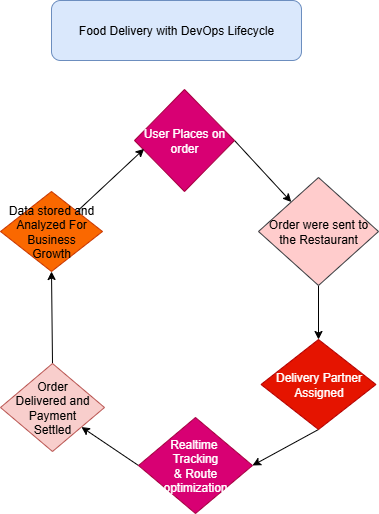

The diagram above was exported from draw.io. Its source (the exported page's mxGraphModel, read from the mxfile embedded in the PNG):
<mxGraphModel dx="1042" dy="562" grid="1" gridSize="6" guides="1" tooltips="1" connect="1" arrows="1" fold="1" page="1" pageScale="1" pageWidth="850" pageHeight="1100" math="0" shadow="0">
  <root>
    <mxCell id="0" />
    <mxCell id="1" parent="0" />
    <mxCell id="l7_C90fPGSwlDa9MDvS6-2" value="Food Delivery with DevOps Lifecycle" style="rounded=1;whiteSpace=wrap;html=1;fillColor=#dae8fc;strokeColor=#6c8ebf;" vertex="1" parent="1">
      <mxGeometry x="315" y="15" width="250" height="60" as="geometry" />
    </mxCell>
    <mxCell id="l7_C90fPGSwlDa9MDvS6-29" style="edgeStyle=none;rounded=0;orthogonalLoop=1;jettySize=auto;html=1;exitX=1;exitY=0.5;exitDx=0;exitDy=0;" edge="1" parent="1" source="l7_C90fPGSwlDa9MDvS6-3" target="l7_C90fPGSwlDa9MDvS6-10">
      <mxGeometry relative="1" as="geometry" />
    </mxCell>
    <mxCell id="l7_C90fPGSwlDa9MDvS6-3" value="User Places on order" style="rhombus;whiteSpace=wrap;html=1;fillColor=#d80073;fontColor=#ffffff;strokeColor=#A50040;" vertex="1" parent="1">
      <mxGeometry x="398" y="104" width="100" height="102" as="geometry" />
    </mxCell>
    <mxCell id="l7_C90fPGSwlDa9MDvS6-31" style="edgeStyle=none;rounded=0;orthogonalLoop=1;jettySize=auto;html=1;exitX=0.5;exitY=1;exitDx=0;exitDy=0;entryX=0.5;entryY=0;entryDx=0;entryDy=0;" edge="1" parent="1" source="l7_C90fPGSwlDa9MDvS6-10" target="l7_C90fPGSwlDa9MDvS6-14">
      <mxGeometry relative="1" as="geometry" />
    </mxCell>
    <mxCell id="l7_C90fPGSwlDa9MDvS6-10" value="&lt;font&gt;Order were sent to the Restaurant&lt;/font&gt;" style="rhombus;whiteSpace=wrap;html=1;fillColor=#ffcccc;strokeColor=#36393d;" vertex="1" parent="1">
      <mxGeometry x="522" y="192" width="120" height="108" as="geometry" />
    </mxCell>
    <mxCell id="l7_C90fPGSwlDa9MDvS6-32" style="edgeStyle=none;rounded=0;orthogonalLoop=1;jettySize=auto;html=1;exitX=0.5;exitY=1;exitDx=0;exitDy=0;entryX=1;entryY=0.5;entryDx=0;entryDy=0;" edge="1" parent="1" source="l7_C90fPGSwlDa9MDvS6-14" target="l7_C90fPGSwlDa9MDvS6-16">
      <mxGeometry relative="1" as="geometry" />
    </mxCell>
    <mxCell id="l7_C90fPGSwlDa9MDvS6-14" value="Delivery Partner Assigned" style="rhombus;whiteSpace=wrap;html=1;fillColor=#e51400;fontColor=#ffffff;strokeColor=#B20000;" vertex="1" parent="1">
      <mxGeometry x="524.5" y="354" width="115" height="90" as="geometry" />
    </mxCell>
    <mxCell id="l7_C90fPGSwlDa9MDvS6-33" style="edgeStyle=none;rounded=0;orthogonalLoop=1;jettySize=auto;html=1;exitX=0;exitY=0.5;exitDx=0;exitDy=0;" edge="1" parent="1" source="l7_C90fPGSwlDa9MDvS6-16" target="l7_C90fPGSwlDa9MDvS6-23">
      <mxGeometry relative="1" as="geometry" />
    </mxCell>
    <mxCell id="l7_C90fPGSwlDa9MDvS6-16" value="Realtime&amp;nbsp;&lt;div&gt;Tracking&lt;/div&gt;&lt;div&gt;&amp;amp; Route&lt;/div&gt;&lt;div&gt;optimization&lt;/div&gt;" style="rhombus;whiteSpace=wrap;html=1;fillColor=#d80073;fontColor=#ffffff;strokeColor=#A50040;" vertex="1" parent="1">
      <mxGeometry x="402" y="432" width="114" height="96" as="geometry" />
    </mxCell>
    <mxCell id="l7_C90fPGSwlDa9MDvS6-35" style="edgeStyle=none;rounded=0;orthogonalLoop=1;jettySize=auto;html=1;exitX=0.5;exitY=0;exitDx=0;exitDy=0;entryX=0.5;entryY=1;entryDx=0;entryDy=0;" edge="1" parent="1" source="l7_C90fPGSwlDa9MDvS6-23" target="l7_C90fPGSwlDa9MDvS6-25">
      <mxGeometry relative="1" as="geometry" />
    </mxCell>
    <mxCell id="l7_C90fPGSwlDa9MDvS6-23" value="Order&lt;div&gt;Delivered and&lt;/div&gt;&lt;div&gt;Payment&lt;/div&gt;&lt;div&gt;Settled&lt;/div&gt;" style="rhombus;whiteSpace=wrap;html=1;fillColor=#f8cecc;strokeColor=#b85450;" vertex="1" parent="1">
      <mxGeometry x="264" y="378" width="104" height="88" as="geometry" />
    </mxCell>
    <mxCell id="l7_C90fPGSwlDa9MDvS6-25" value="Data stored and&lt;div&gt;Analyzed For Business&lt;/div&gt;&lt;div&gt;Growth&lt;/div&gt;" style="rhombus;whiteSpace=wrap;html=1;fillColor=#fa6800;fontColor=#000000;strokeColor=#C73500;" vertex="1" parent="1">
      <mxGeometry x="264" y="206" width="102" height="80" as="geometry" />
    </mxCell>
    <mxCell id="l7_C90fPGSwlDa9MDvS6-37" style="edgeStyle=none;rounded=0;orthogonalLoop=1;jettySize=auto;html=1;exitX=1;exitY=0;exitDx=0;exitDy=0;entryX=0.096;entryY=0.582;entryDx=0;entryDy=0;entryPerimeter=0;" edge="1" parent="1" source="l7_C90fPGSwlDa9MDvS6-25" target="l7_C90fPGSwlDa9MDvS6-3">
      <mxGeometry relative="1" as="geometry" />
    </mxCell>
  </root>
</mxGraphModel>